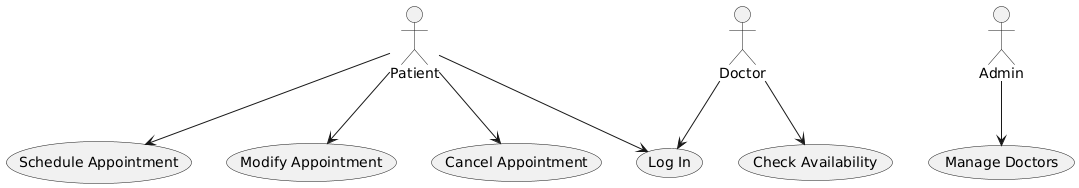

The diagram above was rendered by PlantUML. Its source (embedded in the PNG):
@startuml
actor Patient
actor Doctor
actor Admin

usecase "Schedule Appointment" as UC1
usecase "Modify Appointment" as UC2
usecase "Cancel Appointment" as UC3
usecase "Check Availability" as UC4
usecase "Log In" as UC5
usecase "Manage Doctors" as UC6

Patient --> UC1
Patient --> UC2
Patient --> UC3
Patient --> UC5
Doctor --> UC4
Doctor --> UC5
Admin --> UC6
@enduml